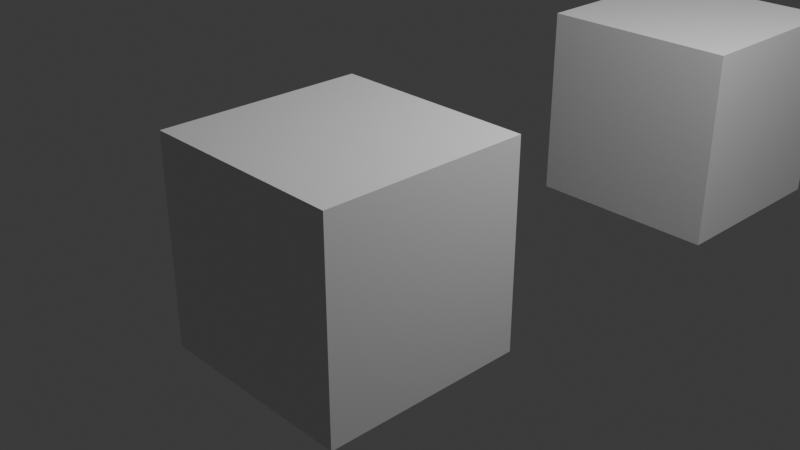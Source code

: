 # Source: test.blend  (saved by Blender 4.0.36; exported with 4.5.12 LTS)
import bpy
from mathutils import Matrix  # noqa: F401  (used for matrix-valued properties, if any)

bpy.ops.wm.read_factory_settings(use_empty=True)
scene = bpy.context.scene
scene.name = 'Scene'

# ---- collections
col_collection = bpy.data.collections.new('Collection'); scene.collection.children.link(col_collection)

# ---- materials (node trees are filled in below, after node groups)
mat_material = bpy.data.materials.new('Material')
mat_material.alpha_threshold = 0.0
mat_material.use_transparent_shadow = False
mat_material.roughness = 0.5
mat_material.line_color = (0.0, 0.0, 0.0, 1.0)

# ---- material node trees
mat_material.use_nodes = True; mat_material.node_tree.nodes.clear()
_N = mat_material.node_tree.nodes; _L = mat_material.node_tree.links
n0 = _N.new('ShaderNodeOutputMaterial'); n0.name = 'Material Output'; n0.location = (300, 300)
n1 = _N.new('ShaderNodeBsdfPrincipled'); n1.name = 'Principled BSDF'; n1.location = (10, 300)
n1.inputs[3].default_value = 1.45
_L.new(n1.outputs[0], n0.inputs[0])
n0.is_active_output = True

# ---- world
world_world = bpy.data.worlds.new('World'); scene.world = world_world
world_world.use_nodes = True; world_world.node_tree.nodes.clear()
_N = world_world.node_tree.nodes; _L = world_world.node_tree.links
n0 = _N.new('ShaderNodeOutputWorld'); n0.name = 'World Output'; n0.location = (300, 300)
n1 = _N.new('ShaderNodeBackground'); n1.name = 'Background'; n1.location = (10, 300)
n1.inputs[0].default_value = (0.05088, 0.05088, 0.05088, 1.0)
_L.new(n1.outputs[0], n0.inputs[0])
n0.is_active_output = True
world_world.color = (0.05088, 0.05088, 0.05088)
world_world.use_sun_shadow = False
world_world.sun_shadow_jitter_overblur = 0.0

# ---- cameras
cam_camera = bpy.data.cameras.new('Camera')
cam_camera.clip_end = 100.0
cam_camera.ortho_scale = 7.314

# ---- lights
light_light = bpy.data.lights.new('Light', 'POINT')
light_light.transmission_factor = 0.0
light_light.use_soft_falloff = False
light_light.energy = 1000.0
light_light.shadow_soft_size = 0.1
light_light.shadow_maximum_resolution = 0.006
light_light.use_absolute_resolution = True

# ---- meshes
me_cube = bpy.data.meshes.new('Cube')
me_cube.from_pydata([(1.0, 1.0, 1.0), (1.0, 1.0, -1.0), (1.0, -1.0, 1.0), (1.0, -1.0, -1.0), (-1.0, 1.0, 1.0), (-1.0, 1.0, -1.0), (-1.0, -1.0, 1.0), (-1.0, -1.0, -1.0)], [], [(0, 4, 6, 2), (3, 2, 6, 7), (7, 6, 4, 5), (5, 1, 3, 7), (1, 0, 2, 3), (5, 4, 0, 1)])
_uv = me_cube.uv_layers.new(name='UVMap')
_uv.uv.foreach_set('vector', [0.625, 0.5, 0.875, 0.5, 0.875, 0.75, 0.625, 0.75, 0.375, 0.75, 0.625, 0.75, 0.625, 1.0, 0.375, 1.0, 0.375, 0.0, 0.625, 0.0, 0.625, 0.25, 0.375, 0.25, 0.125, 0.5, 0.375, 0.5, 0.375, 0.75, 0.125, 0.75, 0.375, 0.5, 0.625, 0.5, 0.625, 0.75, 0.375, 0.75, 0.375, 0.25, 0.625, 0.25, 0.625, 0.5, 0.375, 0.5])
me_cube.materials.append(mat_material)
me_cube.use_mirror_vertex_groups = False
me_cube.update()
me_cube_001 = bpy.data.meshes.new('Cube.001')
me_cube_001.from_pydata([(1.0, 1.0, 1.0), (1.0, 1.0, -1.0), (1.0, -1.0, 1.0), (1.0, -1.0, -1.0), (-1.0, 1.0, 1.0), (-1.0, 1.0, -1.0), (-1.0, -1.0, 1.0), (-1.0, -1.0, -1.0)], [], [(0, 4, 6, 2), (3, 2, 6, 7), (7, 6, 4, 5), (5, 1, 3, 7), (1, 0, 2, 3), (5, 4, 0, 1)])
_uv = me_cube_001.uv_layers.new(name='UVMap')
_uv.uv.foreach_set('vector', [0.625, 0.5, 0.875, 0.5, 0.875, 0.75, 0.625, 0.75, 0.375, 0.75, 0.625, 0.75, 0.625, 1.0, 0.375, 1.0, 0.375, 0.0, 0.625, 0.0, 0.625, 0.25, 0.375, 0.25, 0.125, 0.5, 0.375, 0.5, 0.375, 0.75, 0.125, 0.75, 0.375, 0.5, 0.625, 0.5, 0.625, 0.75, 0.375, 0.75, 0.375, 0.25, 0.625, 0.25, 0.625, 0.5, 0.375, 0.5])
me_cube_001.materials.append(mat_material)
me_cube_001.use_mirror_vertex_groups = False
me_cube_001.update()

# ---- objects
ob_cube = bpy.data.objects.new('Cube', me_cube)
ob_light = bpy.data.objects.new('Light', light_light)
ob_camera = bpy.data.objects.new('Camera', cam_camera)
ob_cube_001 = bpy.data.objects.new('Cube.001', me_cube_001)

# ---- transforms, parenting, visibility, modifiers, constraints
ob_cube.location = (1.071, 3.275, 0.689)
ob_cube.scale = (1.012, 1.012, 1.012)
ob_cube.lock_rotations_4d = False
ob_cube.empty_display_type = 'ARROWS'
ob_cube.lineart.crease_threshold = 0.0
ob_light.location = (4.076, 1.005, 5.904)
ob_light.rotation_euler = (0.6503, 0.05522, 1.866)
ob_light.lock_rotations_4d = False
ob_light.empty_display_type = 'ARROWS'
ob_light.color = (0.0, 0.0, 0.0, 0.0)
ob_light.lineart.crease_threshold = 0.0
ob_camera.location = (7.359, -6.926, 4.958)
ob_camera.rotation_euler = (1.109, 0.0, 0.8149)
ob_camera.lock_rotations_4d = False
ob_camera.empty_display_type = 'ARROWS'
ob_camera.color = (0.0, 0.0, 0.0, 0.0)
ob_camera.display_type = 'WIRE'
ob_camera.lineart.crease_threshold = 0.0
ob_cube_001.location = (1.071, -1.655, 0.689)
ob_cube_001.scale = (1.012, 1.012, 1.012)
ob_cube_001.lock_rotations_4d = False
ob_cube_001.empty_display_type = 'ARROWS'
ob_cube_001.lineart.crease_threshold = 0.0

# ---- collection membership
col_collection.objects.link(ob_cube)
col_collection.objects.link(ob_light)
col_collection.objects.link(ob_camera)
col_collection.objects.link(ob_cube_001)

# ---- scene / render settings (as saved in the file)
scene.camera = ob_camera
scene.frame_start = 1; scene.frame_end = 250; scene.frame_set(1)
scene.render.engine = 'BLENDER_EEVEE_NEXT'
scene.cycles.sampling_pattern = 'TABULATED_SOBOL'
bpy.context.view_layer.update()
